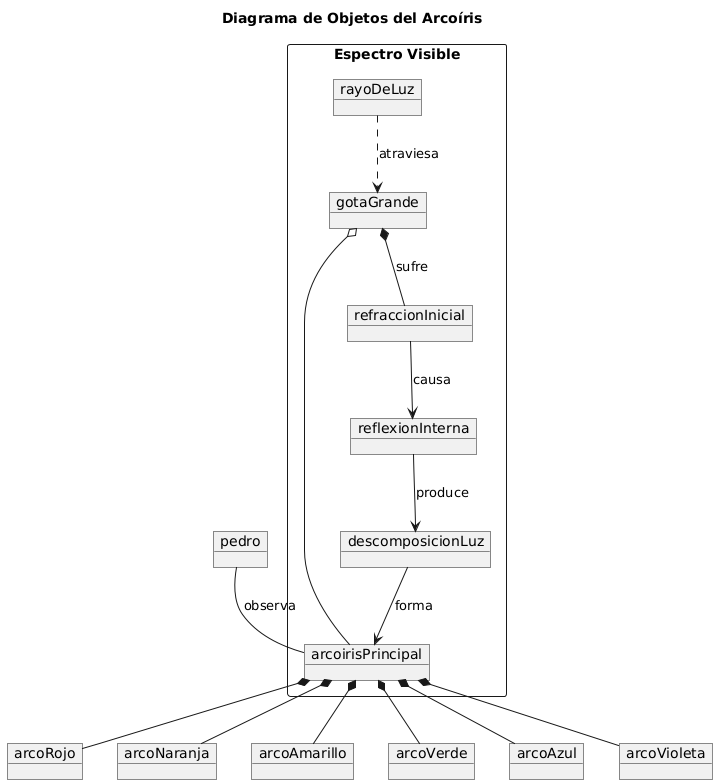

The diagram above was rendered by PlantUML. Its source (embedded in the PNG):
@startuml
title Diagrama de Objetos del Arcoíris

package "Espectro Visible" <<Rectangle>> {

  object arcoirisPrincipal
  object rayoDeLuz 
  object gotaGrande
  object refraccionInicial
  object reflexionInterna
  object descomposicionLuz

  rayoDeLuz ..> gotaGrande : atraviesa
  gotaGrande *-- refraccionInicial : sufre
  refraccionInicial --> reflexionInterna : causa
  reflexionInterna --> descomposicionLuz : produce
  descomposicionLuz --> arcoirisPrincipal : forma
  gotaGrande o- arcoirisPrincipal 

}

object arcoRojo
object arcoNaranja
object arcoAmarillo
object arcoVerde
object arcoAzul
object arcoVioleta

arcoirisPrincipal *-- arcoRojo 
arcoirisPrincipal *-- arcoNaranja 
arcoirisPrincipal *-- arcoAmarillo 
arcoirisPrincipal *-- arcoVerde 
arcoirisPrincipal *-- arcoAzul 
arcoirisPrincipal *-- arcoVioleta 

object pedro
pedro -- arcoirisPrincipal : observa
@enduml